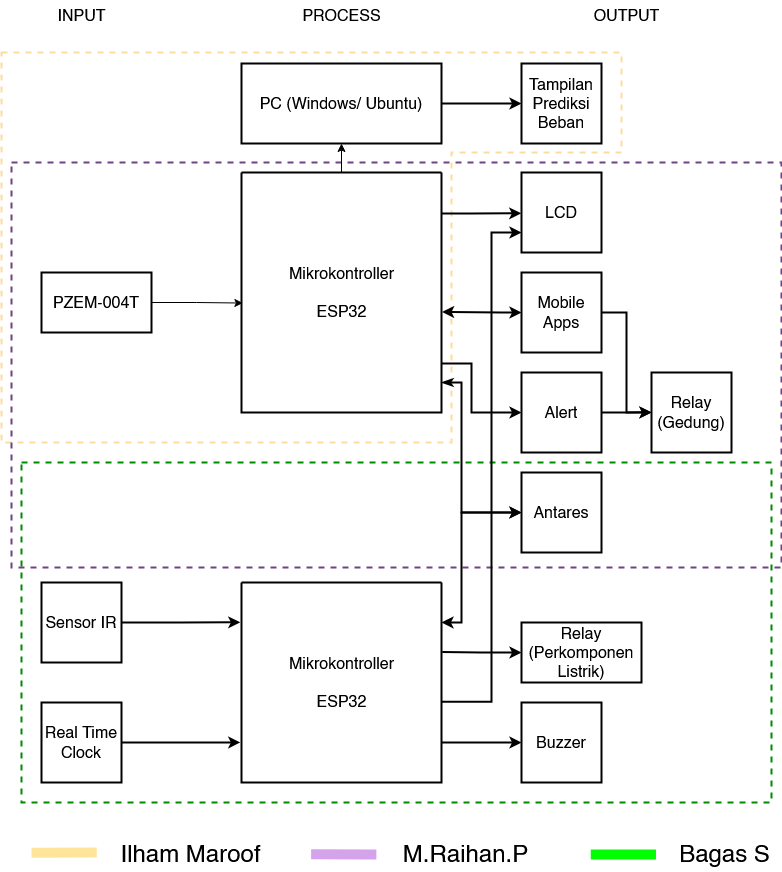

The diagram above was exported from draw.io. Its source (the exported page's mxGraphModel, read from the mxfile embedded in the PNG):
<mxGraphModel dx="1431" dy="792" grid="1" gridSize="10" guides="1" tooltips="1" connect="1" arrows="1" fold="1" page="1" pageScale="1" pageWidth="827" pageHeight="1169" math="0" shadow="0">
  <root>
    <mxCell id="0" />
    <mxCell id="1" parent="0" />
    <mxCell id="Gs8S_kBz7NKEgHFD4OEf-11" value="" style="shape=corner;whiteSpace=wrap;html=1;dx=450;dy=100;fillColor=none;dashed=1;strokeColor=#ffdb9f;strokeWidth=2;fontSize=16;" parent="1" vertex="1">
      <mxGeometry x="40" y="140" width="620" height="390" as="geometry" />
    </mxCell>
    <mxCell id="Gs8S_kBz7NKEgHFD4OEf-9" value="" style="rounded=0;whiteSpace=wrap;html=1;fillColor=none;dashed=1;strokeColor=#6f4482;strokeWidth=2;fontSize=16;" parent="1" vertex="1">
      <mxGeometry x="50" y="250" width="770" height="405" as="geometry" />
    </mxCell>
    <mxCell id="Gs8S_kBz7NKEgHFD4OEf-10" value="" style="rounded=0;whiteSpace=wrap;html=1;fillColor=none;dashed=1;strokeColor=#008C00;strokeWidth=2;fontSize=16;" parent="1" vertex="1">
      <mxGeometry x="60" y="550" width="750" height="340" as="geometry" />
    </mxCell>
    <mxCell id="UBd1QqV4vdTKa62ZZcGm-4" value="Sensor IR" style="whiteSpace=wrap;html=1;aspect=fixed;strokeWidth=2;fontSize=16;" parent="1" vertex="1">
      <mxGeometry x="80" y="670" width="80" height="80" as="geometry" />
    </mxCell>
    <mxCell id="UBd1QqV4vdTKa62ZZcGm-5" value="Real Time Clock" style="whiteSpace=wrap;html=1;aspect=fixed;strokeWidth=2;fontSize=16;" parent="1" vertex="1">
      <mxGeometry x="80" y="790" width="80" height="80" as="geometry" />
    </mxCell>
    <mxCell id="UBd1QqV4vdTKa62ZZcGm-7" value="INPUT" style="text;html=1;align=center;verticalAlign=middle;resizable=0;points=[];autosize=1;strokeColor=none;fillColor=none;strokeWidth=2;fontSize=16;" parent="1" vertex="1">
      <mxGeometry x="85" y="88" width="70" height="30" as="geometry" />
    </mxCell>
    <mxCell id="UBd1QqV4vdTKa62ZZcGm-9" value="PROCESS" style="text;html=1;align=center;verticalAlign=middle;resizable=0;points=[];autosize=1;strokeColor=none;fillColor=none;strokeWidth=2;fontSize=16;" parent="1" vertex="1">
      <mxGeometry x="330" y="88" width="100" height="30" as="geometry" />
    </mxCell>
    <mxCell id="dno9joGRDM_nwnzoinEP-13" style="edgeStyle=orthogonalEdgeStyle;rounded=0;orthogonalLoop=1;jettySize=auto;html=1;exitX=1;exitY=0.796;exitDx=0;exitDy=0;entryX=0;entryY=0.5;entryDx=0;entryDy=0;exitPerimeter=0;strokeWidth=2;fontSize=16;" parent="1" source="Gs8S_kBz7NKEgHFD4OEf-1" target="sSy2VcLLct-DdqCsYfqG-8" edge="1">
      <mxGeometry relative="1" as="geometry">
        <mxPoint x="480" y="500" as="sourcePoint" />
        <Array as="points">
          <mxPoint x="510" y="451" />
          <mxPoint x="510" y="500" />
        </Array>
      </mxGeometry>
    </mxCell>
    <mxCell id="yNdqYFgIZ4L2LjlL81SE-2" style="edgeStyle=orthogonalEdgeStyle;rounded=0;orthogonalLoop=1;jettySize=auto;html=1;exitX=0.998;exitY=0.8;exitDx=0;exitDy=0;entryX=0;entryY=0.5;entryDx=0;entryDy=0;exitPerimeter=0;strokeWidth=2;fontSize=16;" parent="1" source="Gs8S_kBz7NKEgHFD4OEf-3" target="XGcXLLrMT44OwQgVUjNI-2" edge="1">
      <mxGeometry relative="1" as="geometry">
        <mxPoint x="480" y="760" as="sourcePoint" />
      </mxGeometry>
    </mxCell>
    <mxCell id="yNdqYFgIZ4L2LjlL81SE-3" style="edgeStyle=orthogonalEdgeStyle;rounded=0;orthogonalLoop=1;jettySize=auto;html=1;exitX=1;exitY=0.048;exitDx=0;exitDy=0;entryX=-0.003;entryY=0.51;entryDx=0;entryDy=0;exitPerimeter=0;entryPerimeter=0;strokeWidth=2;fontSize=16;" parent="1" target="sSy2VcLLct-DdqCsYfqG-6" edge="1">
      <mxGeometry relative="1" as="geometry">
        <Array as="points">
          <mxPoint x="510" y="301" />
        </Array>
        <mxPoint x="480" y="301.1199999999999" as="sourcePoint" />
      </mxGeometry>
    </mxCell>
    <mxCell id="sSy2VcLLct-DdqCsYfqG-2" value="OUTPUT" style="text;html=1;align=center;verticalAlign=middle;resizable=0;points=[];autosize=1;strokeColor=none;fillColor=none;strokeWidth=2;fontSize=16;" parent="1" vertex="1">
      <mxGeometry x="620" y="88" width="90" height="30" as="geometry" />
    </mxCell>
    <mxCell id="dno9joGRDM_nwnzoinEP-4" style="edgeStyle=orthogonalEdgeStyle;rounded=0;orthogonalLoop=1;jettySize=auto;html=1;exitX=1;exitY=0.5;exitDx=0;exitDy=0;strokeWidth=2;fontSize=16;" parent="1" source="sSy2VcLLct-DdqCsYfqG-4" target="sSy2VcLLct-DdqCsYfqG-5" edge="1">
      <mxGeometry relative="1" as="geometry" />
    </mxCell>
    <mxCell id="IaESx5oz4KXWDF4GyzkJ-2" style="edgeStyle=orthogonalEdgeStyle;rounded=0;orthogonalLoop=1;jettySize=auto;html=1;entryX=0.5;entryY=0;entryDx=0;entryDy=0;endArrow=none;endFill=0;startArrow=classic;startFill=1;" edge="1" parent="1" source="sSy2VcLLct-DdqCsYfqG-4" target="Gs8S_kBz7NKEgHFD4OEf-1">
      <mxGeometry relative="1" as="geometry" />
    </mxCell>
    <mxCell id="sSy2VcLLct-DdqCsYfqG-4" value="PC (Windows/ Ubuntu)" style="rounded=0;whiteSpace=wrap;html=1;fillColor=none;strokeWidth=2;fontSize=16;" parent="1" vertex="1">
      <mxGeometry x="280" y="151" width="200" height="80" as="geometry" />
    </mxCell>
    <mxCell id="sSy2VcLLct-DdqCsYfqG-5" value="Tampilan Prediksi Beban" style="whiteSpace=wrap;html=1;aspect=fixed;strokeWidth=2;fontSize=16;" parent="1" vertex="1">
      <mxGeometry x="560" y="151" width="80" height="80" as="geometry" />
    </mxCell>
    <mxCell id="sSy2VcLLct-DdqCsYfqG-6" value="LCD" style="whiteSpace=wrap;html=1;aspect=fixed;strokeWidth=2;fontSize=16;" parent="1" vertex="1">
      <mxGeometry x="560" y="260" width="80" height="80" as="geometry" />
    </mxCell>
    <mxCell id="bZexS_WCsDo0DAe4LjrX-1" style="edgeStyle=orthogonalEdgeStyle;rounded=0;orthogonalLoop=1;jettySize=auto;html=1;exitX=1;exitY=0.5;exitDx=0;exitDy=0;entryX=0;entryY=0.5;entryDx=0;entryDy=0;strokeWidth=2;fontSize=16;" parent="1" source="sSy2VcLLct-DdqCsYfqG-7" target="dno9joGRDM_nwnzoinEP-1" edge="1">
      <mxGeometry relative="1" as="geometry">
        <Array as="points">
          <mxPoint x="665" y="400" />
          <mxPoint x="665" y="500" />
        </Array>
      </mxGeometry>
    </mxCell>
    <mxCell id="sSy2VcLLct-DdqCsYfqG-7" value="Mobile Apps" style="whiteSpace=wrap;html=1;aspect=fixed;strokeWidth=2;fontSize=16;" parent="1" vertex="1">
      <mxGeometry x="560" y="360" width="80" height="80" as="geometry" />
    </mxCell>
    <mxCell id="bZexS_WCsDo0DAe4LjrX-2" style="edgeStyle=orthogonalEdgeStyle;rounded=0;orthogonalLoop=1;jettySize=auto;html=1;exitX=1;exitY=0.5;exitDx=0;exitDy=0;strokeWidth=2;fontSize=16;" parent="1" source="sSy2VcLLct-DdqCsYfqG-8" edge="1">
      <mxGeometry relative="1" as="geometry">
        <mxPoint x="690" y="499.72413793103453" as="targetPoint" />
      </mxGeometry>
    </mxCell>
    <mxCell id="sSy2VcLLct-DdqCsYfqG-8" value="Alert" style="whiteSpace=wrap;html=1;aspect=fixed;strokeWidth=2;fontSize=16;" parent="1" vertex="1">
      <mxGeometry x="560" y="460" width="80" height="80" as="geometry" />
    </mxCell>
    <mxCell id="XGcXLLrMT44OwQgVUjNI-2" value="Buzzer" style="whiteSpace=wrap;html=1;aspect=fixed;strokeWidth=2;fontSize=16;" parent="1" vertex="1">
      <mxGeometry x="560" y="790" width="80" height="80" as="geometry" />
    </mxCell>
    <mxCell id="dno9joGRDM_nwnzoinEP-1" value="Relay&lt;br&gt;(Gedung)" style="whiteSpace=wrap;html=1;aspect=fixed;strokeWidth=2;fontSize=16;" parent="1" vertex="1">
      <mxGeometry x="690" y="460" width="80" height="80" as="geometry" />
    </mxCell>
    <mxCell id="dno9joGRDM_nwnzoinEP-8" style="edgeStyle=orthogonalEdgeStyle;rounded=0;orthogonalLoop=1;jettySize=auto;html=1;exitX=1;exitY=0.5;exitDx=0;exitDy=0;entryX=-0.006;entryY=0.636;entryDx=0;entryDy=0;entryPerimeter=0;strokeWidth=2;fontSize=16;" parent="1" source="UBd1QqV4vdTKa62ZZcGm-4" edge="1">
      <mxGeometry relative="1" as="geometry">
        <mxPoint x="278.79999999999995" y="709.8400000000001" as="targetPoint" />
      </mxGeometry>
    </mxCell>
    <mxCell id="dno9joGRDM_nwnzoinEP-9" style="edgeStyle=orthogonalEdgeStyle;rounded=0;orthogonalLoop=1;jettySize=auto;html=1;exitX=1;exitY=0.5;exitDx=0;exitDy=0;entryX=-0.006;entryY=0.909;entryDx=0;entryDy=0;entryPerimeter=0;strokeWidth=2;fontSize=16;" parent="1" source="UBd1QqV4vdTKa62ZZcGm-5" edge="1">
      <mxGeometry relative="1" as="geometry">
        <mxPoint x="278.79999999999995" y="829.96" as="targetPoint" />
      </mxGeometry>
    </mxCell>
    <mxCell id="dno9joGRDM_nwnzoinEP-12" value="" style="endArrow=classic;startArrow=classic;html=1;rounded=0;entryX=0;entryY=0.5;entryDx=0;entryDy=0;exitX=1.003;exitY=0.581;exitDx=0;exitDy=0;exitPerimeter=0;strokeWidth=2;fontSize=16;" parent="1" source="Gs8S_kBz7NKEgHFD4OEf-1" target="sSy2VcLLct-DdqCsYfqG-7" edge="1">
      <mxGeometry width="50" height="50" relative="1" as="geometry">
        <mxPoint x="480.20000000000005" y="480.20000000000005" as="sourcePoint" />
        <mxPoint x="560" y="415" as="targetPoint" />
        <Array as="points">
          <mxPoint x="540" y="400" />
        </Array>
      </mxGeometry>
    </mxCell>
    <mxCell id="Gs8S_kBz7NKEgHFD4OEf-6" style="edgeStyle=orthogonalEdgeStyle;rounded=0;orthogonalLoop=1;jettySize=auto;html=1;entryX=0;entryY=0.5;entryDx=0;entryDy=0;startArrow=classicThin;startFill=1;strokeWidth=2;fontSize=16;" parent="1" source="Gs8S_kBz7NKEgHFD4OEf-1" target="Gs8S_kBz7NKEgHFD4OEf-5" edge="1">
      <mxGeometry relative="1" as="geometry">
        <Array as="points">
          <mxPoint x="500" y="470" />
          <mxPoint x="500" y="600" />
        </Array>
      </mxGeometry>
    </mxCell>
    <mxCell id="Gs8S_kBz7NKEgHFD4OEf-1" value="" style="swimlane;startSize=0;strokeWidth=2;fontSize=16;" parent="1" vertex="1">
      <mxGeometry x="280" y="260" width="200" height="240" as="geometry">
        <mxRectangle x="240" y="280" width="50" height="40" as="alternateBounds" />
      </mxGeometry>
    </mxCell>
    <mxCell id="Gs8S_kBz7NKEgHFD4OEf-2" value="Mikrokontroller&lt;div&gt;&lt;br&gt;&lt;/div&gt;&lt;div&gt;ESP32&lt;/div&gt;" style="text;html=1;align=center;verticalAlign=middle;resizable=0;points=[];autosize=1;strokeColor=none;fillColor=none;strokeWidth=2;fontSize=16;" parent="Gs8S_kBz7NKEgHFD4OEf-1" vertex="1">
      <mxGeometry x="35" y="85" width="130" height="70" as="geometry" />
    </mxCell>
    <mxCell id="Gs8S_kBz7NKEgHFD4OEf-7" style="edgeStyle=orthogonalEdgeStyle;rounded=0;orthogonalLoop=1;jettySize=auto;html=1;entryX=0;entryY=0.5;entryDx=0;entryDy=0;startArrow=classic;startFill=1;strokeWidth=2;fontSize=16;" parent="1" source="Gs8S_kBz7NKEgHFD4OEf-3" target="Gs8S_kBz7NKEgHFD4OEf-5" edge="1">
      <mxGeometry relative="1" as="geometry">
        <Array as="points">
          <mxPoint x="500" y="710" />
          <mxPoint x="500" y="600" />
        </Array>
      </mxGeometry>
    </mxCell>
    <mxCell id="Gs8S_kBz7NKEgHFD4OEf-3" value="" style="swimlane;startSize=0;strokeWidth=2;fontSize=16;" parent="1" vertex="1">
      <mxGeometry x="280" y="670" width="200" height="200" as="geometry">
        <mxRectangle x="240" y="280" width="50" height="40" as="alternateBounds" />
      </mxGeometry>
    </mxCell>
    <mxCell id="Gs8S_kBz7NKEgHFD4OEf-4" value="Mikrokontroller&lt;div&gt;&lt;br&gt;&lt;/div&gt;&lt;div&gt;ESP32&lt;/div&gt;" style="text;html=1;align=center;verticalAlign=middle;resizable=0;points=[];autosize=1;strokeColor=none;fillColor=none;strokeWidth=2;fontSize=16;" parent="Gs8S_kBz7NKEgHFD4OEf-3" vertex="1">
      <mxGeometry x="35" y="65" width="130" height="70" as="geometry" />
    </mxCell>
    <mxCell id="Gs8S_kBz7NKEgHFD4OEf-5" value="Antares" style="whiteSpace=wrap;html=1;aspect=fixed;strokeWidth=2;fontSize=16;" parent="1" vertex="1">
      <mxGeometry x="560" y="560" width="80" height="80" as="geometry" />
    </mxCell>
    <mxCell id="CVz0DS987VEBwpFDwbjn-7" value="" style="group" parent="1" connectable="0" vertex="1">
      <mxGeometry x="70" y="920" width="741" height="40" as="geometry" />
    </mxCell>
    <mxCell id="CVz0DS987VEBwpFDwbjn-1" value="" style="endArrow=none;html=1;rounded=0;strokeColor=#FFE599;strokeWidth=10;" parent="CVz0DS987VEBwpFDwbjn-7" edge="1">
      <mxGeometry width="50" height="50" relative="1" as="geometry">
        <mxPoint y="20.24000000000001" as="sourcePoint" />
        <mxPoint x="65.24528301886792" y="20" as="targetPoint" />
      </mxGeometry>
    </mxCell>
    <mxCell id="CVz0DS987VEBwpFDwbjn-2" value="Ilham Maroof" style="text;html=1;align=center;verticalAlign=middle;resizable=0;points=[];autosize=1;strokeColor=none;fillColor=none;fontSize=24;" parent="CVz0DS987VEBwpFDwbjn-7" vertex="1">
      <mxGeometry x="79.22641509433963" width="160" height="40" as="geometry" />
    </mxCell>
    <mxCell id="CVz0DS987VEBwpFDwbjn-3" value="" style="endArrow=none;html=1;rounded=0;strokeColor=#D4A3EB;strokeWidth=10;fillColor=#e1d5e7;" parent="CVz0DS987VEBwpFDwbjn-7" edge="1">
      <mxGeometry width="50" height="50" relative="1" as="geometry">
        <mxPoint x="279.62264150943395" y="21.66999999999996" as="sourcePoint" />
        <mxPoint x="344.8679245283019" y="21.909999999999968" as="targetPoint" />
      </mxGeometry>
    </mxCell>
    <mxCell id="CVz0DS987VEBwpFDwbjn-4" value="M.Raihan.P" style="text;html=1;align=center;verticalAlign=middle;resizable=0;points=[];autosize=1;strokeColor=none;fillColor=none;fontSize=24;" parent="CVz0DS987VEBwpFDwbjn-7" vertex="1">
      <mxGeometry x="358.8490566037736" width="150" height="40" as="geometry" />
    </mxCell>
    <mxCell id="CVz0DS987VEBwpFDwbjn-5" value="Bagas S" style="text;html=1;align=center;verticalAlign=middle;resizable=0;points=[];autosize=1;strokeColor=none;fillColor=none;fontSize=24;" parent="CVz0DS987VEBwpFDwbjn-7" vertex="1">
      <mxGeometry x="638.4716981132076" width="110" height="40" as="geometry" />
    </mxCell>
    <mxCell id="CVz0DS987VEBwpFDwbjn-6" value="" style="endArrow=none;html=1;rounded=0;strokeColor=#00FF00;strokeWidth=10;" parent="CVz0DS987VEBwpFDwbjn-7" edge="1">
      <mxGeometry width="50" height="50" relative="1" as="geometry">
        <mxPoint x="559.2452830188679" y="22" as="sourcePoint" />
        <mxPoint x="624.4905660377359" y="22" as="targetPoint" />
      </mxGeometry>
    </mxCell>
    <mxCell id="5aIa0oyI9KMAetxXchp--1" style="edgeStyle=orthogonalEdgeStyle;rounded=0;orthogonalLoop=1;jettySize=auto;html=1;exitX=1;exitY=0.048;exitDx=0;exitDy=0;entryX=0;entryY=0.75;entryDx=0;entryDy=0;exitPerimeter=0;strokeWidth=2;fontSize=16;" parent="1" target="sSy2VcLLct-DdqCsYfqG-6" edge="1">
      <mxGeometry relative="1" as="geometry">
        <Array as="points">
          <mxPoint x="530" y="789" />
          <mxPoint x="530" y="320" />
        </Array>
        <mxPoint x="480" y="789.2899999999998" as="sourcePoint" />
        <mxPoint x="560" y="789.17" as="targetPoint" />
      </mxGeometry>
    </mxCell>
    <mxCell id="wcO3IDryeTnslSXOxSmo-1" value="&lt;font style=&quot;font-size: 16px;&quot;&gt;Relay&lt;br&gt;(Perkomponen Listrik)&lt;br&gt;&lt;/font&gt;" style="rounded=0;whiteSpace=wrap;html=1;strokeWidth=2;" parent="1" vertex="1">
      <mxGeometry x="560" y="710" width="120" height="60" as="geometry" />
    </mxCell>
    <mxCell id="wcO3IDryeTnslSXOxSmo-2" style="edgeStyle=orthogonalEdgeStyle;rounded=0;orthogonalLoop=1;jettySize=auto;html=1;entryX=1.004;entryY=0.347;entryDx=0;entryDy=0;entryPerimeter=0;strokeWidth=2;startArrow=classic;startFill=1;endArrow=none;endFill=0;" parent="1" source="wcO3IDryeTnslSXOxSmo-1" target="Gs8S_kBz7NKEgHFD4OEf-3" edge="1">
      <mxGeometry relative="1" as="geometry" />
    </mxCell>
    <mxCell id="wcO3IDryeTnslSXOxSmo-3" value="&lt;font style=&quot;font-size: 16px;&quot;&gt;PZEM-004T&lt;/font&gt;" style="rounded=0;whiteSpace=wrap;html=1;strokeWidth=2;" parent="1" vertex="1">
      <mxGeometry x="80" y="360" width="110" height="60" as="geometry" />
    </mxCell>
    <mxCell id="IaESx5oz4KXWDF4GyzkJ-1" style="edgeStyle=orthogonalEdgeStyle;rounded=0;orthogonalLoop=1;jettySize=auto;html=1;entryX=0.007;entryY=0.544;entryDx=0;entryDy=0;entryPerimeter=0;" edge="1" parent="1" source="wcO3IDryeTnslSXOxSmo-3" target="Gs8S_kBz7NKEgHFD4OEf-1">
      <mxGeometry relative="1" as="geometry" />
    </mxCell>
  </root>
</mxGraphModel>